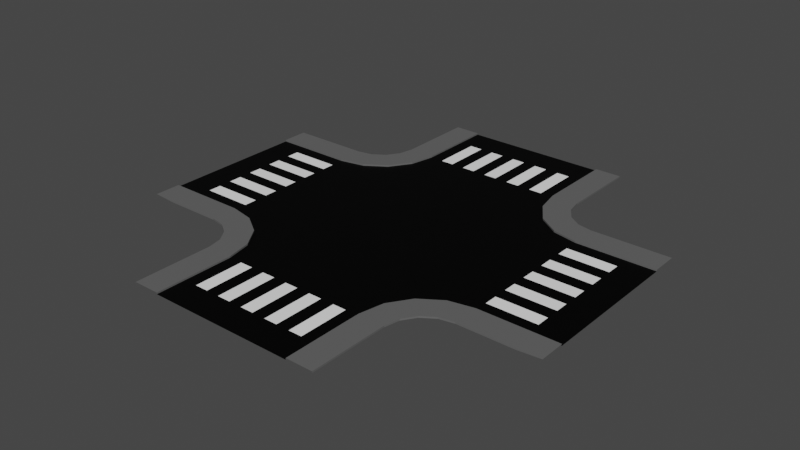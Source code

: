 # Source: road_intersection.blend  (saved by Blender 2.80.75; exported with 4.5.12 LTS)
import bpy
from mathutils import Matrix  # noqa: F401  (used for matrix-valued properties, if any)

bpy.ops.wm.read_factory_settings(use_empty=True)
scene = bpy.context.scene
scene.name = 'Scene'

# ---- collections
col_collection = bpy.data.collections.new('Collection'); scene.collection.children.link(col_collection)

# ---- images (referenced by path relative to the original .blend; pixels are not part of the script)
import os
ASSET_DIR = os.environ.get("B2B_ASSET_DIR", "")  # directory of the original .blend (textures are referenced by path, not embedded)
HERE = os.path.dirname(os.path.abspath(__file__))  # packed textures are extracted next to this script under _unpacked/

def load_image(name, relpath, width, height, colorspace="sRGB"):
    """Load a texture the original file referenced (path relative to the .blend, or extracted next to this script)."""
    p = next((c for c in (os.path.join(HERE, relpath), os.path.join(ASSET_DIR, relpath)) if relpath and os.path.exists(c)), "")
    if p:
        img = bpy.data.images.load(p, check_existing=True)
        img.name = name
    else:  # same state as the original file: an image datablock whose file is absent (Cycles renders it pink)
        img = bpy.data.images.new(name, width, height)
        img.source = "FILE"
        img.filepath = "//" + (relpath or name)
    img.colorspace_settings.name = colorspace
    return img
img_road_intersection = load_image('road_intersection', '', 256, 256, 'sRGB')

# ---- materials (node trees are filled in below, after node groups)
mat_material_001 = bpy.data.materials.new('Material.001')
mat_material_002 = bpy.data.materials.new('Material.002')
mat_material_003 = bpy.data.materials.new('Material.003')

# ---- material node trees
mat_material_001.use_nodes = True; mat_material_001.node_tree.nodes.clear()
_N = mat_material_001.node_tree.nodes; _L = mat_material_001.node_tree.links
n0 = _N.new('ShaderNodeOutputMaterial'); n0.name = 'Material Output'; n0.location = (300, 300)
n1 = _N.new('ShaderNodeBsdfPrincipled'); n1.name = 'Principled BSDF'; n1.location = (10, 300)
n1.distribution = 'GGX'
n1.subsurface_method = 'BURLEY'
n1.inputs[0].default_value = (1.0, 1.0, 1.0, 1.0)
n1.inputs[3].default_value = 1.45
n1.inputs[27].default_value = (0.0, 0.0, 0.0, 1.0)
n1.inputs[28].default_value = 1.0
n2 = _N.new('ShaderNodeTexImage'); n2.name = 'Image Texture'; n2.location = (-4, 597)
n2.image = img_road_intersection
_L.new(n1.outputs[0], n0.inputs[0])
n0.is_active_output = True
mat_material_002.use_nodes = True; mat_material_002.node_tree.nodes.clear()
_N = mat_material_002.node_tree.nodes; _L = mat_material_002.node_tree.links
n0 = _N.new('ShaderNodeOutputMaterial'); n0.name = 'Material Output'; n0.location = (300, 300)
n1 = _N.new('ShaderNodeBsdfPrincipled'); n1.name = 'Principled BSDF'; n1.location = (10, 300)
n1.distribution = 'GGX'
n1.subsurface_method = 'BURLEY'
n1.inputs[0].default_value = (0.0, 0.0, 0.0, 1.0)
n1.inputs[3].default_value = 1.45
n1.inputs[13].default_value = 0.1261
n1.inputs[27].default_value = (0.0, 0.0, 0.0, 1.0)
n1.inputs[28].default_value = 1.0
n2 = _N.new('ShaderNodeTexImage'); n2.name = 'Image Texture'; n2.location = (24, 586)
n2.image = img_road_intersection
_L.new(n1.outputs[0], n0.inputs[0])
n0.is_active_output = True
mat_material_003.use_nodes = True; mat_material_003.node_tree.nodes.clear()
_N = mat_material_003.node_tree.nodes; _L = mat_material_003.node_tree.links
n0 = _N.new('ShaderNodeOutputMaterial'); n0.name = 'Material Output'; n0.location = (300, 300)
n1 = _N.new('ShaderNodeBsdfPrincipled'); n1.name = 'Principled BSDF'; n1.location = (10, 300)
n1.distribution = 'GGX'
n1.subsurface_method = 'BURLEY'
n1.inputs[0].default_value = (0.1193, 0.1193, 0.1193, 1.0)
n1.inputs[3].default_value = 1.45
n1.inputs[27].default_value = (0.0, 0.0, 0.0, 1.0)
n1.inputs[28].default_value = 1.0
n2 = _N.new('ShaderNodeTexImage'); n2.name = 'Image Texture'; n2.location = (20, 595)
n2.image = img_road_intersection
_L.new(n1.outputs[0], n0.inputs[0])
n0.is_active_output = True

# ---- world
world_world = bpy.data.worlds.new('World'); scene.world = world_world
world_world.use_nodes = True; world_world.node_tree.nodes.clear()
_N = world_world.node_tree.nodes; _L = world_world.node_tree.links
n0 = _N.new('ShaderNodeOutputWorld'); n0.name = 'World Output'; n0.location = (300, 300)
n1 = _N.new('ShaderNodeBackground'); n1.name = 'Background'; n1.location = (10, 300)
n1.inputs[0].default_value = (0.05088, 0.05088, 0.05088, 1.0)
_L.new(n1.outputs[0], n0.inputs[0])
n0.is_active_output = True
world_world.color = (0.05088, 0.05088, 0.05088)
world_world.use_sun_shadow = False
world_world.sun_shadow_jitter_overblur = 0.0

# ---- meshes
me_plane = bpy.data.meshes.new('Plane')
me_plane.from_pydata([(4.707, 5.671, 0.05872), (4.707, 5.671, -0.01468), (3.353, 8.637, -0.01468), (4.572, 8.637, 0.05872), (3.353, 6.352, -0.01468), (3.353, 6.352, 0.05872), (4.572, 6.352, 0.05872), (4.572, 6.352, -0.01468), (5.207, 3.588, 0.05872), (8.637, 3.353, 0.05872), (8.637, 4.572, 0.05872), (7.852, 4.572, -0.01468), (6.352, 3.353, -0.01468), (3.588, 5.207, -0.01468), (3.588, 5.207, 0.05872), (3.353, 8.637, 0.05872), (4.572, 8.637, -0.01468), (5.671, 4.707, -0.01468), (5.671, 4.707, 0.05872), (5.207, 3.588, -0.01468), (8.637, 3.353, -0.01468), (6.352, 3.353, 0.05872), (6.352, 4.572, 0.05872), (6.352, 4.572, -0.01468), (5.094, 5.094, 0.05872), (5.094, 5.094, -0.01468), (4.236, 4.236, -0.01468), (4.236, 4.236, 0.05872), (-4.707, 5.671, 0.05872), (-4.707, 5.671, -0.01468), (-3.353, 8.637, -0.01468), (-4.572, 8.637, 0.05872), (-3.353, 6.352, -0.01468), (-3.353, 6.352, 0.05872), (-4.572, 6.352, 0.05872), (-4.572, 6.352, -0.01468), (-5.207, 3.588, 0.05872), (-8.637, 3.353, 0.05872), (-8.637, 4.572, 0.05872), (-7.852, 4.572, -0.01468), (-6.352, 3.353, -0.01468), (-3.588, 5.207, -0.01468), (-3.588, 5.207, 0.05872), (-3.353, 8.637, 0.05872), (-4.572, 8.637, -0.01468), (-5.671, 4.707, -0.01468), (-5.671, 4.707, 0.05872), (-5.207, 3.588, -0.01468), (-8.637, 3.353, -0.01468), (-6.352, 3.353, 0.05872), (-6.352, 4.572, 0.05872), (-6.352, 4.572, -0.01468), (-5.094, 5.094, 0.05872), (-5.094, 5.094, -0.01468), (-4.236, 4.236, -0.01468), (-4.236, 4.236, 0.05872), (4.707, -5.671, 0.05872), (4.707, -5.671, -0.01468), (3.353, -8.637, -0.01468), (4.572, -8.637, 0.05872), (3.353, -6.352, -0.01468), (3.353, -6.352, 0.05872), (4.572, -6.352, 0.05872), (4.572, -6.352, -0.01468), (5.207, -3.588, 0.05872), (8.637, -3.353, 0.05872), (8.637, -4.572, 0.05872), (7.852, -4.572, -0.01468), (6.352, -3.353, -0.01468), (3.588, -5.207, -0.01468), (3.588, -5.207, 0.05872), (3.353, -8.637, 0.05872), (4.572, -8.637, -0.01468), (5.671, -4.707, -0.01468), (5.671, -4.707, 0.05872), (5.207, -3.588, -0.01468), (8.637, -3.353, -0.01468), (6.352, -3.353, 0.05872), (6.352, -4.572, 0.05872), (6.352, -4.572, -0.01468), (5.094, -5.094, 0.05872), (5.094, -5.094, -0.01468), (4.236, -4.236, -0.01468), (4.236, -4.236, 0.05872), (-4.707, -5.671, 0.05872), (-4.707, -5.671, -0.01468), (-3.353, -8.637, -0.01468), (-4.572, -8.637, 0.05872), (-3.353, -6.352, -0.01468), (-3.353, -6.352, 0.05872), (-4.572, -6.352, 0.05872), (-4.572, -6.352, -0.01468), (-5.207, -3.588, 0.05872), (-8.637, -3.353, 0.05872), (-8.637, -4.572, 0.05872), (-7.852, -4.572, -0.01468), (-6.352, -3.353, -0.01468), (-3.588, -5.207, -0.01468), (-3.588, -5.207, 0.05872), (-3.353, -8.637, 0.05872), (-4.572, -8.637, -0.01468), (-5.671, -4.707, -0.01468), (-5.671, -4.707, 0.05872), (-5.207, -3.588, -0.01468), (-8.637, -3.353, -0.01468), (-6.352, -3.353, 0.05872), (-6.352, -4.572, 0.05872), (-6.352, -4.572, -0.01468), (-5.094, -5.094, 0.05872), (-5.094, -5.094, -0.01468), (-4.236, -4.236, -0.01468), (-4.236, -4.236, 0.05872), (8.637, -2.743, -0.01468), (8.637, -2.134, -0.01468), (8.637, -1.524, -0.01468), (8.637, -0.9144, -0.01468), (8.637, -0.3048, -0.01468), (8.637, 0.3048, -0.01468), (8.637, 0.9144, -0.01468), (8.637, 1.524, -0.01468), (8.637, 2.134, -0.01468), (8.637, 2.743, -0.01468), (6.352, 2.743, -0.01468), (6.352, 2.134, -0.01468), (6.352, 1.524, -0.01468), (6.352, 0.9144, -0.01468), (6.352, 0.3048, -0.01468), (6.352, -0.3048, -0.01468), (6.352, -0.9144, -0.01468), (6.352, -1.524, -0.01468), (6.352, -2.134, -0.01468), (6.352, -2.743, -0.01468), (-8.637, -2.743, -0.01468), (-8.637, -2.134, -0.01468), (-8.637, -1.524, -0.01468), (-8.637, -0.9144, -0.01468), (-8.637, -0.3048, -0.01468), (-8.637, 0.3048, -0.01468), (-8.637, 0.9144, -0.01468), (-8.637, 1.524, -0.01468), (-8.637, 2.134, -0.01468), (-8.637, 2.743, -0.01468), (-6.352, 2.743, -0.01468), (-6.352, 2.134, -0.01468), (-6.352, 1.524, -0.01468), (-6.352, 0.9144, -0.01468), (-6.352, 0.3048, -0.01468), (-6.352, -0.3048, -0.01468), (-6.352, -0.9144, -0.01468), (-6.352, -1.524, -0.01468), (-6.352, -2.134, -0.01468), (-6.352, -2.743, -0.01468), (-2.743, 6.352, -0.01468), (-2.134, 6.352, -0.01468), (-1.524, 6.352, -0.01468), (-0.9144, 6.352, -0.01468), (-0.3048, 6.352, -0.01468), (0.3048, 6.352, -0.01468), (0.9144, 6.352, -0.01468), (1.524, 6.352, -0.01468), (2.134, 6.352, -0.01468), (2.743, 6.352, -0.01468), (2.743, 8.637, -0.01468), (2.134, 8.637, -0.01468), (1.524, 8.637, -0.01468), (0.9144, 8.637, -0.01468), (0.3048, 8.637, -0.01468), (-0.3048, 8.637, -0.01468), (-0.9144, 8.637, -0.01468), (-1.524, 8.637, -0.01468), (-2.134, 8.637, -0.01468), (-2.743, 8.637, -0.01468), (-2.743, -6.352, -0.01468), (-2.134, -6.352, -0.01468), (-1.524, -6.352, -0.01468), (-0.9144, -6.352, -0.01468), (-0.3048, -6.352, -0.01468), (0.3048, -6.352, -0.01468), (0.9144, -6.352, -0.01468), (1.524, -6.352, -0.01468), (2.134, -6.352, -0.01468), (2.743, -6.352, -0.01468), (2.743, -8.637, -0.01468), (2.134, -8.637, -0.01468), (1.524, -8.637, -0.01468), (0.9144, -8.637, -0.01468), (0.3048, -8.637, -0.01468), (-0.3048, -8.637, -0.01468), (-0.9144, -8.637, -0.01468), (-1.524, -8.637, -0.01468), (-2.134, -8.637, -0.01468), (-2.743, -8.637, -0.01468), (10.0, 3.353, 0.05872), (10.0, 4.572, 0.05872), (8.928, 4.572, -0.01468), (10.0, 3.353, -0.01468), (-10.0, 3.353, 0.05872), (-10.0, 4.572, 0.05872), (-8.928, 4.572, -0.01468), (-10.0, 3.353, -0.01468), (10.0, -3.353, 0.05872), (10.0, -4.572, 0.05872), (8.928, -4.572, -0.01468), (10.0, -3.353, -0.01468), (-10.0, -3.353, 0.05872), (-10.0, -4.572, 0.05872), (-8.928, -4.572, -0.01468), (-10.0, -3.353, -0.01468), (3.353, 10.0, -0.01468), (4.572, 10.0, 0.05872), (3.353, 10.0, 0.05872), (4.572, 10.0, -0.01468), (-3.353, 10.0, -0.01468), (-4.572, 10.0, 0.05872), (-3.353, 10.0, 0.05872), (-4.572, 10.0, -0.01468), (3.353, -10.0, -0.01468), (4.572, -10.0, 0.05872), (3.353, -10.0, 0.05872), (4.572, -10.0, -0.01468), (-3.353, -10.0, -0.01468), (-4.572, -10.0, 0.05872), (-3.353, -10.0, 0.05872), (-4.572, -10.0, -0.01468)], [], [(0, 6, 5, 14), (1, 7, 6, 0), (4, 5, 15, 2), (5, 6, 3, 15), (6, 7, 16, 3), (19, 12, 21, 8), (14, 5, 4, 13), (8, 21, 22, 18), (12, 20, 9, 21), (21, 9, 10, 22), (22, 10, 11, 23), (18, 22, 23, 17), (25, 24, 18, 17), (27, 26, 19, 8), (24, 27, 8, 18), (0, 14, 27, 24), (14, 13, 26, 27), (1, 0, 24, 25), (171, 30, 32, 152), (121, 20, 12, 122), (28, 42, 33, 34), (29, 28, 34, 35), (32, 30, 43, 33), (33, 43, 31, 34), (34, 31, 44, 35), (47, 36, 49, 40), (42, 41, 32, 33), (36, 46, 50, 49), (40, 49, 37, 48), (49, 50, 38, 37), (50, 51, 39, 38), (46, 45, 51, 50), (53, 45, 46, 52), (55, 36, 47, 54), (52, 46, 36, 55), (28, 52, 55, 42), (42, 55, 54, 41), (29, 53, 52, 28), (142, 40, 48, 141), (56, 70, 61, 62), (57, 56, 62, 63), (60, 58, 71, 61), (61, 71, 59, 62), (62, 59, 72, 63), (75, 64, 77, 68), (70, 69, 60, 61), (64, 74, 78, 77), (68, 77, 65, 76), (77, 78, 66, 65), (78, 79, 67, 66), (74, 73, 79, 78), (81, 73, 74, 80), (83, 64, 75, 82), (80, 74, 64, 83), (56, 80, 83, 70), (70, 83, 82, 69), (57, 81, 80, 56), (172, 88, 86, 191), (84, 90, 89, 98), (85, 91, 90, 84), (88, 89, 99, 86), (89, 90, 87, 99), (90, 91, 100, 87), (103, 96, 105, 92), (98, 89, 88, 97), (92, 105, 106, 102), (96, 104, 93, 105), (105, 93, 94, 106), (106, 94, 95, 107), (102, 106, 107, 101), (109, 108, 102, 101), (111, 110, 103, 92), (108, 111, 92, 102), (84, 98, 111, 108), (98, 97, 110, 111), (85, 84, 108, 109), (68, 131, 130, 129, 128, 127, 126, 125, 124, 123, 122, 12, 19, 26, 13, 4, 161, 160, 159, 158, 157, 156, 155, 154, 153, 152, 32, 41, 54, 47, 40, 142, 143, 144, 145, 146, 147, 148, 149, 150, 151, 96, 103, 110, 97, 88, 172, 173, 174, 175, 176, 177, 178, 179, 180, 181, 60, 69, 82, 75), (96, 151, 132, 104), (151, 150, 133, 132), (150, 149, 134, 133), (149, 148, 135, 134), (148, 147, 136, 135), (147, 146, 137, 136), (146, 145, 138, 137), (145, 144, 139, 138), (144, 143, 140, 139), (143, 142, 141, 140), (76, 112, 131, 68), (112, 113, 130, 131), (113, 114, 129, 130), (114, 115, 128, 129), (115, 116, 127, 128), (116, 117, 126, 127), (117, 118, 125, 126), (118, 119, 124, 125), (119, 120, 123, 124), (120, 121, 122, 123), (60, 181, 182, 58), (181, 180, 183, 182), (180, 179, 184, 183), (179, 178, 185, 184), (178, 177, 186, 185), (177, 176, 187, 186), (176, 175, 188, 187), (175, 174, 189, 188), (174, 173, 190, 189), (173, 172, 191, 190), (2, 162, 161, 4), (162, 163, 160, 161), (163, 164, 159, 160), (164, 165, 158, 159), (165, 166, 157, 158), (166, 167, 156, 157), (167, 168, 155, 156), (168, 169, 154, 155), (169, 170, 153, 154), (170, 171, 152, 153), (94, 93, 204, 205), (48, 37, 196, 199), (95, 94, 205, 206), (10, 9, 192, 193), (11, 10, 193, 194), (65, 66, 201, 200), (93, 104, 207, 204), (66, 67, 202, 201), (113, 112, 76, 203, 195, 20, 121, 120, 119, 118, 117, 116, 115, 114), (9, 20, 195, 192), (76, 65, 200, 203), (37, 38, 197, 196), (38, 39, 198, 197), (132, 133, 134, 135, 136, 137, 138, 139, 140, 141, 48, 199, 207, 104), (44, 31, 213, 215), (2, 15, 210, 208), (15, 3, 209, 210), (3, 16, 211, 209), (164, 163, 162, 2, 208, 212, 30, 171, 170, 169, 168, 167, 166, 165), (43, 30, 212, 214), (31, 43, 214, 213), (86, 99, 222, 220), (99, 87, 221, 222), (71, 58, 216, 218), (87, 100, 223, 221), (59, 71, 218, 217), (72, 59, 217, 219), (182, 183, 184, 185, 186, 187, 188, 189, 190, 191, 86, 220, 216, 58)])
me_plane.polygons.foreach_set('material_index', [2, 2, 2, 2, 2, 2, 2, 2, 2, 2, 2, 2, 2, 2, 2, 2, 2, 2, 1, 1, 2, 2, 2, 2, 2, 2, 2, 2, 2, 2, 2, 2, 2, 2, 2, 2, 2, 2, 1, 2, 2, 2, 2, 2, 2, 2, 2, 2, 2, 2, 2, 2, 2, 2, 2, 2, 2, 1, 2, 2, 2, 2, 2, 2, 2, 2, 2, 2, 2, 2, 2, 2, 2, 2, 2, 2, 1, 1, 0, 1, 0, 1, 0, 1, 0, 1, 0, 1, 0, 1, 0, 1, 0, 1, 0, 1, 0, 1, 0, 1, 0, 1, 0, 1, 0, 1, 0, 1, 0, 1, 0, 1, 0, 1, 0, 1, 0, 2, 2, 2, 2, 2, 2, 2, 2, 1, 2, 1, 2, 2, 1, 2, 2, 2, 2, 1, 2, 2, 2, 2, 2, 2, 2, 2, 1])
_uv = me_plane.uv_layers.new(name='UVMap')
_uv.uv.foreach_set('vector', [0.9424, 0.6048, 0.9067, 0.6048, 0.9067, 0.6782, 0.9424, 0.6782, 0.716, 0.8669, 0.716, 0.8312, 0.6991, 0.8312, 0.6991, 0.8669, 0.3764, 0.9801, 0.3764, 0.9633, 0.2274, 0.9633, 0.2274, 0.9801, 0.6782, 0.07647, 0.6048, 0.07647, 0.6048, 0.2254, 0.6782, 0.2254, 0.5273, 0.9235, 0.5273, 0.9067, 0.3784, 0.9067, 0.3784, 0.9235, 0.999, 0.7537, 0.999, 0.6802, 0.9821, 0.6802, 0.9821, 0.7537, 0.3029, 0.999, 0.3764, 0.999, 0.3764, 0.9821, 0.3029, 0.9821, 0.9424, 0.7557, 0.9067, 0.7557, 0.9067, 0.8292, 0.9424, 0.8292, 0.6802, 0.9235, 0.8292, 0.9235, 0.8292, 0.9067, 0.6802, 0.9067, 0.6782, 0.3764, 0.6782, 0.2274, 0.6048, 0.2274, 0.6048, 0.3764, 0.001001, 0.999, 0.07447, 0.999, 0.07447, 0.9821, 0.001001, 0.9821, 0.6971, 0.8669, 0.6971, 0.8312, 0.6802, 0.8312, 0.6802, 0.8669, 0.7537, 0.8312, 0.7369, 0.8312, 0.7369, 0.8669, 0.7537, 0.8669, 0.999, 0.3029, 0.9821, 0.3029, 0.9821, 0.3764, 0.999, 0.3764, 0.8312, 0.9424, 0.9047, 0.9424, 0.9047, 0.9067, 0.8312, 0.9067, 0.9801, 0.3009, 0.9801, 0.2274, 0.9444, 0.2274, 0.9444, 0.3009, 0.6028, 0.9801, 0.6028, 0.9633, 0.5293, 0.9633, 0.5293, 0.9801, 0.7348, 0.8312, 0.718, 0.8312, 0.718, 0.8669, 0.7348, 0.8669, 0.716, 0.4538, 0.6802, 0.4538, 0.6802, 0.6028, 0.716, 0.6028, 0.1499, 0.7915, 0.1499, 0.7557, 0.001001, 0.7557, 0.001001, 0.7915, 0.9801, 0.6782, 0.9801, 0.6048, 0.9444, 0.6048, 0.9444, 0.6782, 0.716, 0.8689, 0.6991, 0.8689, 0.6991, 0.9047, 0.716, 0.9047, 0.2274, 0.9613, 0.3764, 0.9613, 0.3764, 0.9444, 0.2274, 0.9444, 0.7537, 0.2254, 0.7537, 0.07647, 0.6802, 0.07647, 0.6802, 0.2254, 0.3784, 0.9613, 0.5273, 0.9613, 0.5273, 0.9444, 0.3784, 0.9444, 0.9801, 0.6802, 0.9633, 0.6802, 0.9633, 0.7537, 0.9801, 0.7537, 0.5273, 0.999, 0.5273, 0.9821, 0.4538, 0.9821, 0.4538, 0.999, 0.9424, 0.9801, 0.9424, 0.9067, 0.9067, 0.9067, 0.9067, 0.9801, 0.6782, 0.9613, 0.6782, 0.9444, 0.5293, 0.9444, 0.5293, 0.9613, 0.6782, 0.3784, 0.6048, 0.3784, 0.6048, 0.5273, 0.6782, 0.5273, 0.9047, 0.9613, 0.9047, 0.9444, 0.8312, 0.9444, 0.8312, 0.9613, 0.6971, 0.8689, 0.6802, 0.8689, 0.6802, 0.9047, 0.6971, 0.9047, 0.7537, 0.9047, 0.7537, 0.8689, 0.7369, 0.8689, 0.7369, 0.9047, 0.9801, 0.8292, 0.9801, 0.7557, 0.9633, 0.7557, 0.9633, 0.8292, 0.2254, 0.9801, 0.2254, 0.9444, 0.1519, 0.9444, 0.1519, 0.9801, 0.9801, 0.8312, 0.9444, 0.8312, 0.9444, 0.9047, 0.9801, 0.9047, 0.3784, 0.9801, 0.4518, 0.9801, 0.4518, 0.9633, 0.3784, 0.9633, 0.7348, 0.9047, 0.7348, 0.8689, 0.718, 0.8689, 0.718, 0.9047, 0.8292, 0.1519, 0.7935, 0.1519, 0.7935, 0.3009, 0.8292, 0.3009, 0.001001, 0.9801, 0.07447, 0.9801, 0.07447, 0.9444, 0.001001, 0.9444, 0.8669, 0.7557, 0.8501, 0.7557, 0.8501, 0.7915, 0.8669, 0.7915, 0.9801, 0.5273, 0.9801, 0.3784, 0.9633, 0.3784, 0.9633, 0.5273, 0.6048, 0.7537, 0.7537, 0.7537, 0.7537, 0.6802, 0.6048, 0.6802, 0.9613, 0.8292, 0.9613, 0.6802, 0.9444, 0.6802, 0.9444, 0.8292, 0.5273, 0.9801, 0.5273, 0.9633, 0.4538, 0.9633, 0.4538, 0.9801, 0.9801, 0.9067, 0.9633, 0.9067, 0.9633, 0.9801, 0.9801, 0.9801, 0.7557, 0.9613, 0.8292, 0.9613, 0.8292, 0.9255, 0.7557, 0.9255, 0.9613, 0.3784, 0.9444, 0.3784, 0.9444, 0.5273, 0.9613, 0.5273, 0.7537, 0.07447, 0.7537, 0.001001, 0.6048, 0.001001, 0.6048, 0.07447, 0.999, 0.001001, 0.9821, 0.001001, 0.9821, 0.07447, 0.999, 0.07447, 0.8481, 0.7557, 0.8312, 0.7557, 0.8312, 0.7915, 0.8481, 0.7915, 0.9047, 0.7915, 0.9047, 0.7557, 0.8878, 0.7557, 0.8878, 0.7915, 0.6802, 0.9801, 0.7537, 0.9801, 0.7537, 0.9633, 0.6802, 0.9633, 0.9801, 0.1519, 0.9444, 0.1519, 0.9444, 0.2254, 0.9801, 0.2254, 0.7537, 0.9613, 0.7537, 0.9255, 0.6802, 0.9255, 0.6802, 0.9613, 0.999, 0.2254, 0.999, 0.1519, 0.9821, 0.1519, 0.9821, 0.2254, 0.8858, 0.7915, 0.8858, 0.7557, 0.8689, 0.7557, 0.8689, 0.7915, 0.5273, 0.8669, 0.5273, 0.8312, 0.3784, 0.8312, 0.3784, 0.8669, 0.9801, 0.07647, 0.9444, 0.07647, 0.9444, 0.1499, 0.9801, 0.1499, 0.8669, 0.8292, 0.8669, 0.7935, 0.8501, 0.7935, 0.8501, 0.8292, 0.6782, 0.9424, 0.6782, 0.9255, 0.5293, 0.9255, 0.5293, 0.9424, 0.6782, 0.5293, 0.6048, 0.5293, 0.6048, 0.6782, 0.6782, 0.6782, 0.5273, 0.9424, 0.5273, 0.9255, 0.3784, 0.9255, 0.3784, 0.9424, 0.999, 0.3009, 0.999, 0.2274, 0.9821, 0.2274, 0.9821, 0.3009, 0.07647, 0.999, 0.1499, 0.999, 0.1499, 0.9821, 0.07647, 0.9821, 0.9424, 0.8312, 0.9067, 0.8312, 0.9067, 0.9047, 0.9424, 0.9047, 0.5293, 0.9235, 0.6782, 0.9235, 0.6782, 0.9067, 0.5293, 0.9067, 0.7537, 0.3764, 0.7537, 0.2274, 0.6802, 0.2274, 0.6802, 0.3764, 0.1519, 0.999, 0.2254, 0.999, 0.2254, 0.9821, 0.1519, 0.9821, 0.8481, 0.8292, 0.8481, 0.7935, 0.8312, 0.7935, 0.8312, 0.8292, 0.9047, 0.7935, 0.8878, 0.7935, 0.8878, 0.8292, 0.9047, 0.8292, 0.999, 0.8312, 0.9821, 0.8312, 0.9821, 0.9047, 0.999, 0.9047, 0.3029, 0.9424, 0.3764, 0.9424, 0.3764, 0.9067, 0.3029, 0.9067, 0.9424, 0.7537, 0.9424, 0.6802, 0.9067, 0.6802, 0.9067, 0.7537, 0.6028, 0.999, 0.6028, 0.9821, 0.5293, 0.9821, 0.5293, 0.999, 0.8858, 0.7935, 0.8689, 0.7935, 0.8689, 0.8292, 0.8858, 0.8292, 0.4607, 0.6028, 0.4318, 0.6028, 0.403, 0.6028, 0.3741, 0.6028, 0.3452, 0.6028, 0.3163, 0.6028, 0.2874, 0.6028, 0.2586, 0.6028, 0.2297, 0.6028, 0.2008, 0.6028, 0.1719, 0.6028, 0.1431, 0.6028, 0.1319, 0.5485, 0.1012, 0.5026, 0.05524, 0.4718, 0.001001, 0.4607, 0.001001, 0.4318, 0.001001, 0.403, 0.001001, 0.3741, 0.001001, 0.3452, 0.001001, 0.3163, 0.001001, 0.2874, 0.001001, 0.2586, 0.001001, 0.2297, 0.001001, 0.2008, 0.001001, 0.1719, 0.001001, 0.1431, 0.05524, 0.1319, 0.1012, 0.1012, 0.1319, 0.05524, 0.1431, 0.001001, 0.1719, 0.001001, 0.2008, 0.001001, 0.2297, 0.001001, 0.2586, 0.001001, 0.2874, 0.001001, 0.3163, 0.001001, 0.3452, 0.001001, 0.3741, 0.001001, 0.403, 0.001001, 0.4318, 0.001001, 0.4607, 0.001001, 0.4718, 0.05524, 0.5026, 0.1012, 0.5485, 0.1319, 0.6028, 0.1431, 0.6028, 0.1719, 0.6028, 0.2008, 0.6028, 0.2297, 0.6028, 0.2586, 0.6028, 0.2874, 0.6028, 0.3163, 0.6028, 0.3452, 0.6028, 0.3741, 0.6028, 0.403, 0.6028, 0.4318, 0.6028, 0.4607, 0.5485, 0.4718, 0.5026, 0.5026, 0.4718, 0.5485, 0.9424, 0.3029, 0.9067, 0.3029, 0.9067, 0.4518, 0.9424, 0.4518, 0.9047, 0.9047, 0.9047, 0.8689, 0.7557, 0.8689, 0.7557, 0.9047, 0.9424, 0.4538, 0.9067, 0.4538, 0.9067, 0.6028, 0.9424, 0.6028, 0.1499, 0.9424, 0.1499, 0.9067, 0.001001, 0.9067, 0.001001, 0.9424, 0.9424, 0.1519, 0.9067, 0.1519, 0.9067, 0.3009, 0.9424, 0.3009, 0.3009, 0.9424, 0.3009, 0.9067, 0.1519, 0.9067, 0.1519, 0.9424, 0.9424, 0.001001, 0.9067, 0.001001, 0.9067, 0.1499, 0.9424, 0.1499, 0.9047, 0.8669, 0.9047, 0.8312, 0.7557, 0.8312, 0.7557, 0.8669, 0.9047, 0.6048, 0.8689, 0.6048, 0.8689, 0.7537, 0.9047, 0.7537, 0.6782, 0.9047, 0.6782, 0.8689, 0.5293, 0.8689, 0.5293, 0.9047, 0.9047, 0.4538, 0.8689, 0.4538, 0.8689, 0.6028, 0.9047, 0.6028, 0.5273, 0.9047, 0.5273, 0.8689, 0.3784, 0.8689, 0.3784, 0.9047, 0.9047, 0.1519, 0.8689, 0.1519, 0.8689, 0.3009, 0.9047, 0.3009, 0.3764, 0.9047, 0.3764, 0.8689, 0.2274, 0.8689, 0.2274, 0.9047, 0.9047, 0.001001, 0.8689, 0.001001, 0.8689, 0.1499, 0.9047, 0.1499, 0.2254, 0.9047, 0.2254, 0.8689, 0.07647, 0.8689, 0.07647, 0.9047, 0.8669, 0.6048, 0.8312, 0.6048, 0.8312, 0.7537, 0.8669, 0.7537, 0.6782, 0.8669, 0.6782, 0.8312, 0.5293, 0.8312, 0.5293, 0.8669, 0.8669, 0.4538, 0.8312, 0.4538, 0.8312, 0.6028, 0.8669, 0.6028, 0.3764, 0.8669, 0.3764, 0.8312, 0.2274, 0.8312, 0.2274, 0.8669, 0.8669, 0.3029, 0.8312, 0.3029, 0.8312, 0.4518, 0.8669, 0.4518, 0.2254, 0.8669, 0.2254, 0.8312, 0.07647, 0.8312, 0.07647, 0.8669, 0.8669, 0.1519, 0.8312, 0.1519, 0.8312, 0.3009, 0.8669, 0.3009, 0.7537, 0.8292, 0.7537, 0.7935, 0.6048, 0.7935, 0.6048, 0.8292, 0.8669, 0.001001, 0.8312, 0.001001, 0.8312, 0.1499, 0.8669, 0.1499, 0.6028, 0.8292, 0.6028, 0.7935, 0.4538, 0.7935, 0.4538, 0.8292, 0.8292, 0.6048, 0.7935, 0.6048, 0.7935, 0.7537, 0.8292, 0.7537, 0.4518, 0.8292, 0.4518, 0.7935, 0.3029, 0.7935, 0.3029, 0.8292, 0.8292, 0.4538, 0.7935, 0.4538, 0.7935, 0.6028, 0.8292, 0.6028, 0.3009, 0.8292, 0.3009, 0.7935, 0.1519, 0.7935, 0.1519, 0.8292, 0.8292, 0.001001, 0.7935, 0.001001, 0.7935, 0.1499, 0.8292, 0.1499, 0.1499, 0.8292, 0.1499, 0.7935, 0.001001, 0.7935, 0.001001, 0.8292, 0.9047, 0.3029, 0.8689, 0.3029, 0.8689, 0.4518, 0.9047, 0.4518, 0.7537, 0.7915, 0.7537, 0.7557, 0.6048, 0.7557, 0.6048, 0.7915, 0.7915, 0.6048, 0.7557, 0.6048, 0.7557, 0.7537, 0.7915, 0.7537, 0.6028, 0.7915, 0.6028, 0.7557, 0.4538, 0.7557, 0.4538, 0.7915, 0.7915, 0.1519, 0.7557, 0.1519, 0.7557, 0.3009, 0.7915, 0.3009, 0.4518, 0.7915, 0.4518, 0.7557, 0.3029, 0.7557, 0.3029, 0.7915, 0.7915, 0.001001, 0.7557, 0.001001, 0.7557, 0.1499, 0.7915, 0.1499, 0.3009, 0.7915, 0.3009, 0.7557, 0.1519, 0.7557, 0.1519, 0.7915, 0.7915, 0.4538, 0.718, 0.4538, 0.718, 0.5273, 0.7915, 0.5273, 0.9613, 0.9067, 0.9444, 0.9067, 0.9444, 0.9801, 0.9613, 0.9801, 0.1499, 0.9801, 0.1499, 0.9444, 0.07647, 0.9444, 0.07647, 0.9801, 0.7537, 0.6048, 0.6802, 0.6048, 0.6802, 0.6782, 0.7537, 0.6782, 0.9801, 0.5293, 0.9444, 0.5293, 0.9444, 0.6028, 0.9801, 0.6028, 0.7537, 0.3784, 0.6802, 0.3784, 0.6802, 0.4518, 0.7537, 0.4518, 0.6782, 0.9801, 0.6782, 0.9633, 0.6048, 0.9633, 0.6048, 0.9801, 0.9801, 0.3029, 0.9444, 0.3029, 0.9444, 0.3764, 0.9801, 0.3764, 0.6028, 0.7404, 0.6028, 0.747, 0.6028, 0.7537, 0.3029, 0.7537, 0.3029, 0.6802, 0.6028, 0.6802, 0.6028, 0.6869, 0.6028, 0.6936, 0.6028, 0.7003, 0.6028, 0.707, 0.6028, 0.7136, 0.6028, 0.7203, 0.6028, 0.727, 0.6028, 0.7337, 0.999, 0.07647, 0.9821, 0.07647, 0.9821, 0.1499, 0.999, 0.1499, 0.8292, 0.9801, 0.8292, 0.9633, 0.7557, 0.9633, 0.7557, 0.9801, 0.7915, 0.5293, 0.718, 0.5293, 0.718, 0.6028, 0.7915, 0.6028, 0.9801, 0.001001, 0.9444, 0.001001, 0.9444, 0.07447, 0.9801, 0.07447, 0.001001, 0.6716, 0.001001, 0.6649, 0.001001, 0.6582, 0.001001, 0.6515, 0.001001, 0.6448, 0.001001, 0.6382, 0.001001, 0.6315, 0.001001, 0.6248, 0.001001, 0.6181, 0.001001, 0.6115, 0.001001, 0.6048, 0.3009, 0.6048, 0.3009, 0.6782, 0.001001, 0.6782, 0.999, 0.3784, 0.9821, 0.3784, 0.9821, 0.4518, 0.999, 0.4518, 0.9047, 0.9801, 0.9047, 0.9633, 0.8312, 0.9633, 0.8312, 0.9801, 0.8292, 0.3029, 0.7557, 0.3029, 0.7557, 0.3764, 0.8292, 0.3764, 0.999, 0.4538, 0.9821, 0.4538, 0.9821, 0.5273, 0.999, 0.5273, 0.3847, 0.6782, 0.3574, 0.6782, 0.3302, 0.6782, 0.3029, 0.6782, 0.3029, 0.6048, 0.6028, 0.6048, 0.6028, 0.6782, 0.5755, 0.6782, 0.5482, 0.6782, 0.521, 0.6782, 0.4937, 0.6782, 0.4665, 0.6782, 0.4392, 0.6782, 0.4119, 0.6782, 0.999, 0.5293, 0.9821, 0.5293, 0.9821, 0.6028, 0.999, 0.6028, 0.8292, 0.3784, 0.7557, 0.3784, 0.7557, 0.4518, 0.8292, 0.4518, 0.3009, 0.999, 0.3009, 0.9821, 0.2274, 0.9821, 0.2274, 0.999, 0.8292, 0.7557, 0.7557, 0.7557, 0.7557, 0.8292, 0.8292, 0.8292, 0.999, 0.6048, 0.9821, 0.6048, 0.9821, 0.6782, 0.999, 0.6782, 0.4518, 0.999, 0.4518, 0.9821, 0.3784, 0.9821, 0.3784, 0.999, 0.07447, 0.8312, 0.001001, 0.8312, 0.001001, 0.9047, 0.07447, 0.9047, 0.999, 0.7557, 0.9821, 0.7557, 0.9821, 0.8292, 0.999, 0.8292, 0.02826, 0.6802, 0.05553, 0.6802, 0.08279, 0.6802, 0.1101, 0.6802, 0.1373, 0.6802, 0.1646, 0.6802, 0.1918, 0.6802, 0.2191, 0.6802, 0.2464, 0.6802, 0.2736, 0.6802, 0.3009, 0.6802, 0.3009, 0.7537, 0.001001, 0.7537, 0.001001, 0.6802])
me_plane.materials.append(mat_material_001)
me_plane.materials.append(mat_material_002)
me_plane.materials.append(mat_material_003)
me_plane.use_remesh_preserve_volume = False
me_plane.use_remesh_preserve_attributes = False
me_plane.use_mirror_vertex_groups = False
me_plane.update()

# ---- objects
ob_plane = bpy.data.objects.new('Plane', me_plane)

# ---- transforms, parenting, visibility, modifiers, constraints
ob_plane.location = (0.0, 0.0, 0.0)
ob_plane.lineart.crease_threshold = 0.0

# ---- collection membership
col_collection.objects.link(ob_plane)

# ---- scene / render settings (as saved in the file)
scene.frame_start = 1; scene.frame_end = 10000; scene.frame_set(0)
scene.render.engine = 'CYCLES'
scene.render.image_settings.file_format = 'FFMPEG'
scene.render.image_settings.color_mode = 'RGB'
scene.render.image_settings.compression = 0
scene.render.fps = 3
scene.render.fps_base = 0.1
scene.cycles.use_denoising = False
scene.cycles.samples = 128
scene.cycles.sampling_pattern = 'TABULATED_SOBOL'
scene.cycles.use_adaptive_sampling = False
scene.cycles.use_light_tree = False
scene.view_settings.view_transform = 'Filmic'
bpy.context.view_layer.update()

# ---- added for rendering (the .blend has no active camera and no usable light): camera, sun
cam_auto = bpy.data.cameras.new('AutoCamera')
cam_auto.lens = 50.0
cam_auto.sensor_width = 36.0
cam_auto.clip_end = 1000.0
ob_auto_camera = bpy.data.objects.new('AutoCamera', cam_auto)
scene.collection.objects.link(ob_auto_camera)
ob_auto_camera.location = (26.1694, -31.4033, 20.9575)
ob_auto_camera.rotation_euler = (1.09748, -7.21219e-08, 0.694738)
scene.camera = ob_auto_camera
light_auto_sun = bpy.data.lights.new('AutoSun', 'SUN')
light_auto_sun.energy = 3.0
light_auto_sun.angle = 0.0523599
ob_auto_sun = bpy.data.objects.new('AutoSun', light_auto_sun)
scene.collection.objects.link(ob_auto_sun)
ob_auto_sun.rotation_euler = (0.872665, 0.174533, 0.523599)
bpy.context.view_layer.update()
